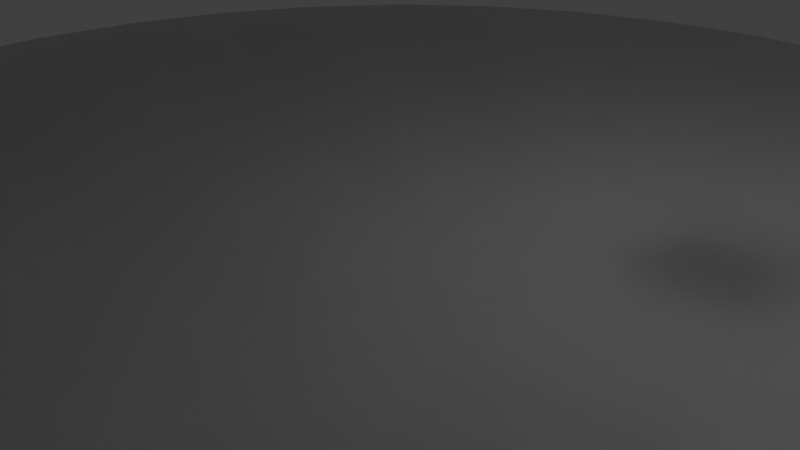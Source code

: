 # Source: battery_plus_holder.blend  (saved by Blender 2.70.0; exported with 4.5.12 LTS)
import bpy
from mathutils import Matrix  # noqa: F401  (used for matrix-valued properties, if any)

bpy.ops.wm.read_factory_settings(use_empty=True)
scene = bpy.context.scene
scene.name = 'Scene'

# ---- collections
col_collection_1 = bpy.data.collections.new('Collection 1'); scene.collection.children.link(col_collection_1)

# ---- world
world_world = bpy.data.worlds.new('World'); scene.world = world_world
world_world.color = (0.05088, 0.05088, 0.05088)
world_world.use_sun_shadow = False
world_world.sun_shadow_jitter_overblur = 0.0
world_world.cycles.sampling_method = 'MANUAL'
world_world.cycles.sample_map_resolution = 256

# ---- cameras
cam_camera = bpy.data.cameras.new('Camera')
cam_camera.clip_end = 100.0
cam_camera.lens = 35.0
cam_camera.sensor_width = 32.0
cam_camera.sensor_height = 18.0
cam_camera.ortho_scale = 7.314
cam_camera.dof.focus_distance = 0.0
cam_camera.dof.aperture_fstop = 128.0

# ---- lights
light_lamp = bpy.data.lights.new('Lamp', 'POINT')
light_lamp.transmission_factor = 0.0
light_lamp.cutoff_distance = 30.0
light_lamp.energy = 100.0
light_lamp.shadow_buffer_clip_start = 1.001
light_lamp.shadow_soft_size = 0.1
light_lamp.shadow_maximum_resolution = 0.006
light_lamp.use_absolute_resolution = True
light_lamp.cycles.use_multiple_importance_sampling = False

# ---- meshes
me_cylinder_001 = bpy.data.meshes.new('Cylinder.001')
me_cylinder_001.from_pydata([(0.0, 1.0, -1.0), (0.0, 1.0, 1.0), (0.1951, 0.9808, -1.0), (0.1951, 0.9808, 1.0), (0.3827, 0.9239, -1.0), (0.3827, 0.9239, 1.0), (0.5556, 0.8315, -1.0), (0.5556, 0.8315, 1.0), (0.7071, 0.7071, -1.0), (0.7071, 0.7071, 1.0), (0.8315, 0.5556, -1.0), (0.8315, 0.5556, 1.0), (0.9239, 0.3827, -1.0), (0.9239, 0.3827, 1.0), (0.9808, 0.1951, -1.0), (0.9808, 0.1951, 1.0), (1.0, 7.55e-08, -1.0), (1.0, 7.55e-08, 1.0), (0.9808, -0.1951, -1.0), (0.9808, -0.1951, 1.0), (0.9239, -0.3827, -1.0), (0.9239, -0.3827, 1.0), (0.8315, -0.5556, -1.0), (0.8315, -0.5556, 1.0), (0.7071, -0.7071, -1.0), (0.7071, -0.7071, 1.0), (0.5556, -0.8315, -1.0), (0.5556, -0.8315, 1.0), (0.3827, -0.9239, -1.0), (0.3827, -0.9239, 1.0), (0.1951, -0.9808, -1.0), (0.1951, -0.9808, 1.0), (-3.258e-07, -1.0, -1.0), (-3.258e-07, -1.0, 1.0), (-0.1951, -0.9808, -1.0), (-0.1951, -0.9808, 1.0), (-0.3827, -0.9239, -1.0), (-0.3827, -0.9239, 1.0), (-0.5556, -0.8315, -1.0), (-0.5556, -0.8315, 1.0), (-0.7071, -0.7071, -1.0), (-0.7071, -0.7071, 1.0), (-0.8315, -0.5556, -1.0), (-0.8315, -0.5556, 1.0), (-0.9239, -0.3827, -1.0), (-0.9239, -0.3827, 1.0), (-0.9808, -0.1951, -1.0), (-0.9808, -0.1951, 1.0), (-1.0, 9.656e-07, -1.0), (-1.0, 9.656e-07, 1.0), (-0.9808, 0.1951, -1.0), (-0.9808, 0.1951, 1.0), (-0.9239, 0.3827, -1.0), (-0.9239, 0.3827, 1.0), (-0.8315, 0.5556, -1.0), (-0.8315, 0.5556, 1.0), (-0.7071, 0.7071, -1.0), (-0.7071, 0.7071, 1.0), (-0.5556, 0.8315, -1.0), (-0.5556, 0.8315, 1.0), (-0.3827, 0.9239, -1.0), (-0.3827, 0.9239, 1.0), (-0.1951, 0.9808, -1.0), (-0.1951, 0.9808, 1.0), (0.0, 1.143, 0.9468), (0.0, 1.143, 8.947), (0.223, 1.121, 0.9468), (0.223, 1.121, 8.947), (0.4374, 1.056, 0.9468), (0.4374, 1.056, 8.947), (0.6349, 0.9503, 0.9468), (0.6349, 0.9503, 8.947), (0.8081, 0.8081, 0.9468), (0.8081, 0.8081, 8.947), (0.9503, 0.6349, 0.9468), (0.9503, 0.6349, 8.947), (1.056, 0.4374, 0.9468), (1.056, 0.4374, 8.947), (1.121, 0.223, 0.9468), (1.121, 0.223, 8.947), (1.143, 8.628e-08, 0.9468), (1.143, 8.628e-08, 8.947), (1.121, -0.223, 0.9468), (1.121, -0.223, 8.947), (1.056, -0.4374, 0.9468), (1.056, -0.4374, 8.947), (0.9503, -0.6349, 0.9468), (0.9503, -0.6349, 8.947), (0.8081, -0.8081, 0.9468), (0.8081, -0.8081, 8.947), (0.6349, -0.9503, 0.9468), (0.6349, -0.9503, 8.947), (0.4374, -1.056, 0.9468), (0.4374, -1.056, 8.947), (0.223, -1.121, 0.9468), (0.223, -1.121, 8.947), (-3.724e-07, -1.143, 0.9468), (-3.724e-07, -1.143, 8.947), (-0.223, -1.121, 0.9468), (-0.223, -1.121, 8.947), (-0.4374, -1.056, 0.9468), (-0.4374, -1.056, 8.947), (-0.6349, -0.9503, 0.9468), (-0.6349, -0.9503, 8.947), (-0.8081, -0.8081, 0.9468), (-0.8081, -0.8081, 8.947), (-0.9503, -0.6349, 0.9468), (-0.9503, -0.6349, 8.947), (-1.056, -0.4374, 0.9468), (-1.056, -0.4374, 8.947), (-1.121, -0.223, 0.9468), (-1.121, -0.223, 8.947), (-1.143, 1.104e-06, 0.9468), (-1.143, 1.104e-06, 8.947), (-1.121, 0.223, 0.9468), (-1.121, 0.223, 8.947), (-1.056, 0.4374, 0.9468), (-1.056, 0.4374, 8.947), (-0.9503, 0.6349, 0.9468), (-0.9503, 0.6349, 8.947), (-0.8081, 0.8081, 0.9468), (-0.8081, 0.8081, 8.947), (-0.6349, 0.9503, 0.9468), (-0.6349, 0.9503, 8.947), (-0.4374, 1.056, 0.9468), (-0.4374, 1.056, 8.947), (-0.223, 1.121, 0.9468), (-0.223, 1.121, 8.947)], [], [(0, 1, 3, 2), (2, 3, 5, 4), (4, 5, 7, 6), (6, 7, 9, 8), (8, 9, 11, 10), (10, 11, 13, 12), (12, 13, 15, 14), (14, 15, 17, 16), (16, 17, 19, 18), (18, 19, 21, 20), (20, 21, 23, 22), (22, 23, 25, 24), (24, 25, 27, 26), (26, 27, 29, 28), (28, 29, 31, 30), (30, 31, 33, 32), (32, 33, 35, 34), (34, 35, 37, 36), (36, 37, 39, 38), (38, 39, 41, 40), (40, 41, 43, 42), (42, 43, 45, 44), (44, 45, 47, 46), (46, 47, 49, 48), (48, 49, 51, 50), (50, 51, 53, 52), (52, 53, 55, 54), (54, 55, 57, 56), (56, 57, 59, 58), (58, 59, 61, 60), (3, 1, 63, 61, 59, 57, 55, 53, 51, 49, 47, 45, 43, 41, 39, 37, 35, 33, 31, 29, 27, 25, 23, 21, 19, 17, 15, 13, 11, 9, 7, 5), (62, 63, 1, 0), (60, 61, 63, 62), (0, 2, 4, 6, 8, 10, 12, 14, 16, 18, 20, 22, 24, 26, 28, 30, 32, 34, 36, 38, 40, 42, 44, 46, 48, 50, 52, 54, 56, 58, 60, 62), (64, 65, 67, 66), (66, 67, 69, 68), (68, 69, 71, 70), (70, 71, 73, 72), (72, 73, 75, 74), (74, 75, 77, 76), (76, 77, 79, 78), (78, 79, 81, 80), (80, 81, 83, 82), (82, 83, 85, 84), (84, 85, 87, 86), (86, 87, 89, 88), (88, 89, 91, 90), (90, 91, 93, 92), (92, 93, 95, 94), (94, 95, 97, 96), (96, 97, 99, 98), (98, 99, 101, 100), (100, 101, 103, 102), (102, 103, 105, 104), (104, 105, 107, 106), (106, 107, 109, 108), (108, 109, 111, 110), (110, 111, 113, 112), (112, 113, 115, 114), (114, 115, 117, 116), (116, 117, 119, 118), (118, 119, 121, 120), (120, 121, 123, 122), (122, 123, 125, 124), (67, 65, 127, 125, 123, 121, 119, 117, 115, 113, 111, 109, 107, 105, 103, 101, 99, 97, 95, 93, 91, 89, 87, 85, 83, 81, 79, 77, 75, 73, 71, 69), (126, 127, 65, 64), (124, 125, 127, 126), (64, 66, 68, 70, 72, 74, 76, 78, 80, 82, 84, 86, 88, 90, 92, 94, 96, 98, 100, 102, 104, 106, 108, 110, 112, 114, 116, 118, 120, 122, 124, 126)])
me_cylinder_001.use_remesh_preserve_volume = False
me_cylinder_001.use_remesh_preserve_attributes = False
me_cylinder_001.use_mirror_vertex_groups = False
me_cylinder_001.update()
me_cylinder_002 = bpy.data.meshes.new('Cylinder.002')
me_cylinder_002.from_pydata([(0.0, 1.0, -1.0), (0.0, 1.0, 1.0), (0.9511, 0.309, 1.0), (0.9511, 0.309, -1.0), (0.5878, -0.809, -1.0), (-0.5878, -0.809, -1.0), (-0.9511, 0.309, -1.0), (-0.9511, 0.309, 1.0), (-0.5878, -0.809, 1.0), (-2.191e-07, -0.6724, 1.0), (-0.1312, -0.6595, 1.0), (-0.2573, -0.6212, 1.0), (-0.3736, -0.5591, 1.0), (-0.4755, -0.4755, 1.0), (-0.5591, -0.3736, 1.0), (-0.6212, -0.2573, 1.0), (-0.6595, -0.1312, 1.0), (-0.6724, 6.493e-07, 1.0), (-0.6595, 0.1312, 1.0), (-0.6212, 0.2573, 1.0), (-0.5591, 0.3736, 1.0), (-0.4755, 0.4755, 1.0), (-0.3736, 0.5591, 1.0), (-0.2573, 0.6212, 1.0), (-0.1312, 0.6595, 1.0), (0.0, 0.6724, 1.0), (0.1312, 0.6595, 1.0), (0.5878, -0.809, 1.0), (0.2573, 0.6212, 1.0), (0.3736, 0.5591, 1.0), (0.4755, 0.4755, 1.0), (0.5591, 0.3736, 1.0), (0.6212, 0.2573, 1.0), (0.6595, 0.1312, 1.0), (0.6724, 5.077e-08, 1.0), (0.6595, -0.1312, 1.0), (0.6212, -0.2573, 1.0), (0.5591, -0.3736, 1.0), (0.4755, -0.4755, 1.0), (0.3736, -0.5591, 1.0), (0.2573, -0.6212, 1.0), (0.1312, -0.6595, 1.0), (0.0, 0.5884, -0.651), (0.0, 0.5884, -0.739), (0.1148, 0.5771, -0.739), (0.1148, 0.5771, -0.651), (-0.1148, 0.5771, -0.651), (-0.1148, 0.5771, -0.739), (-0.2252, 0.5436, -0.739), (-0.3269, 0.4892, -0.739), (-0.416, 0.416, -0.739), (-0.4892, 0.3269, -0.739), (-0.5436, 0.2252, -0.739), (-0.5771, 0.1148, -0.739), (-0.5884, 5.681e-07, -0.739), (-0.5771, -0.1148, -0.739), (-0.5436, -0.2252, -0.739), (-0.4892, -0.3269, -0.739), (-0.416, -0.416, -0.739), (-0.3269, -0.4892, -0.739), (-0.2252, -0.5436, -0.739), (-0.1148, -0.5771, -0.739), (-1.917e-07, -0.5884, -0.739), (0.1148, -0.5771, -0.739), (0.2252, -0.5436, -0.739), (0.3269, -0.4892, -0.739), (0.416, -0.416, -0.739), (0.4892, -0.3269, -0.739), (0.5436, -0.2252, -0.739), (0.5771, -0.1148, -0.739), (0.5884, 4.442e-08, -0.739), (0.5771, 0.1148, -0.739), (0.5436, 0.2252, -0.739), (0.4892, 0.3269, -0.739), (0.416, 0.416, -0.739), (0.3269, 0.4892, -0.739), (0.2252, 0.5436, -0.739), (0.2252, 0.5436, -0.651), (-0.2252, 0.5436, -0.651), (-0.3269, 0.4892, -0.651), (-0.416, 0.416, -0.651), (-0.4892, 0.3269, -0.651), (-0.5436, 0.2252, -0.651), (-0.5771, 0.1148, -0.651), (-0.5884, 5.681e-07, -0.651), (-0.5771, -0.1148, -0.651), (-0.5436, -0.2252, -0.651), (-0.4892, -0.3269, -0.651), (-0.416, -0.416, -0.651), (-0.3269, -0.4892, -0.651), (-0.2252, -0.5436, -0.651), (-0.1148, -0.5771, -0.651), (-1.917e-07, -0.5884, -0.651), (0.1148, -0.5771, -0.651), (0.2252, -0.5436, -0.651), (0.3269, -0.4892, -0.651), (0.416, -0.416, -0.651), (0.4892, -0.3269, -0.651), (0.5436, -0.2252, -0.651), (0.5771, -0.1148, -0.651), (0.5884, 4.442e-08, -0.651), (0.5771, 0.1148, -0.651), (0.5436, 0.2252, -0.651), (0.4892, 0.3269, -0.651), (0.416, 0.416, -0.651), (0.3269, 0.4892, -0.651), (0.1148, 0.5771, -0.3987), (0.0, 0.5884, -0.3987), (0.5884, 4.442e-08, -0.3987), (0.6724, 5.077e-08, -0.3987), (0.6595, 0.1312, -0.3987), (0.6212, 0.2573, -0.3987), (0.5591, 0.3736, -0.3987), (0.4755, 0.4755, -0.3987), (0.3736, 0.5591, -0.3987), (0.2573, 0.6212, -0.3987), (0.1312, 0.6595, -0.3987), (0.0, 0.6724, -0.3987), (-0.1312, 0.6595, -0.3987), (-0.2573, 0.6212, -0.3987), (-0.3736, 0.5591, -0.3987), (-0.4755, 0.4755, -0.3987), (-0.5591, 0.3736, -0.3987), (-0.6212, 0.2573, -0.3987), (-0.6595, 0.1312, -0.3987), (-0.6724, 6.493e-07, -0.3987), (-0.5884, 5.681e-07, -0.3987), (-0.5771, 0.1148, -0.3987), (-0.5436, 0.2252, -0.3987), (-0.4892, 0.3269, -0.3987), (-0.416, 0.416, -0.3987), (-0.3269, 0.4892, -0.3987), (-0.2252, 0.5436, -0.3987), (-0.1148, 0.5771, -0.3987), (0.2252, 0.5436, -0.3987), (0.3269, 0.4892, -0.3987), (0.416, 0.416, -0.3987), (0.4892, 0.3269, -0.3987), (0.5436, 0.2252, -0.3987), (0.5771, 0.1148, -0.3987), (0.1148, -0.5771, -0.3987), (-1.917e-07, -0.5884, -0.3987), (-0.1148, -0.5771, -0.3987), (-0.2252, -0.5436, -0.3987), (-0.3269, -0.4892, -0.3987), (-0.416, -0.416, -0.3987), (-0.4892, -0.3269, -0.3987), (-0.5436, -0.2252, -0.3987), (-0.5771, -0.1148, -0.3987), (-0.6595, -0.1312, -0.3987), (-0.6212, -0.2573, -0.3987), (-0.5591, -0.3736, -0.3987), (-0.4755, -0.4755, -0.3987), (-0.3736, -0.5591, -0.3987), (-0.2573, -0.6212, -0.3987), (-0.1312, -0.6595, -0.3987), (-2.191e-07, -0.6724, -0.3987), (0.1312, -0.6595, -0.3987), (0.2573, -0.6212, -0.3987), (0.3736, -0.5591, -0.3987), (0.4755, -0.4755, -0.3987), (0.5591, -0.3736, -0.3987), (0.6212, -0.2573, -0.3987), (0.6595, -0.1312, -0.3987), (0.5771, -0.1148, -0.3987), (0.5436, -0.2252, -0.3987), (0.4892, -0.3269, -0.3987), (0.416, -0.416, -0.3987), (0.3269, -0.4892, -0.3987), (0.2252, -0.5436, -0.3987), (0.6595, 0.1312, -0.3107), (0.6724, 5.077e-08, -0.3107), (0.6212, 0.2573, -0.3107), (0.6212, 0.2573, -0.3107), (0.5591, 0.3736, -0.3107), (0.4755, 0.4755, -0.3107), (0.3736, 0.5591, -0.3107), (0.2573, 0.6212, -0.3107), (0.1312, 0.6595, -0.3107), (0.0, 0.6724, -0.3107), (-0.1312, 0.6595, -0.3107), (-0.2573, 0.6212, -0.3107), (-0.3736, 0.5591, -0.3107), (-0.4755, 0.4755, -0.3107), (-0.5591, 0.3736, -0.3107), (-0.6212, 0.2573, -0.3107), (-0.6595, 0.1312, -0.3107), (-0.6724, 6.493e-07, -0.3107), (-0.6595, -0.1312, -0.3107), (-0.6212, -0.2573, -0.3107), (-0.5591, -0.3736, -0.3107), (-0.4755, -0.4755, -0.3107), (-0.3736, -0.5591, -0.3107), (-0.2573, -0.6212, -0.3107), (-0.2573, -0.6212, -0.3107), (-0.1312, -0.6595, -0.3107), (-2.191e-07, -0.6724, -0.3107), (0.1312, -0.6595, -0.3107), (0.2573, -0.6212, -0.3107), (0.2573, -0.6212, -0.3107), (0.3736, -0.5591, -0.3107), (0.4755, -0.4755, -0.3107), (0.5591, -0.3736, -0.3107), (0.6212, -0.2573, -0.3107), (0.6212, -0.2573, -0.3107), (0.6595, -0.1312, -0.3107), (-0.6595, 0.1312, 0.9998), (-0.6724, 6.493e-07, 0.9998), (-0.6212, 0.2573, 0.9998), (-0.5591, 0.3736, 0.9998), (-0.4755, 0.4755, 0.9998), (-0.3736, 0.5591, 0.9998), (-0.2573, 0.6212, 0.9998), (-0.1312, 0.6595, 0.9998), (0.0, 0.6724, 0.9998), (0.1312, 0.6595, 0.9998), (0.2573, 0.6212, 0.9998), (0.3736, 0.5591, 0.9998), (0.4755, 0.4755, 0.9998), (0.5591, 0.3736, 0.9998), (0.6212, 0.2573, 0.9998), (0.6212, 0.2573, 0.9998), (0.6595, 0.1312, 0.9998), (0.6724, 5.077e-08, 0.9998), (0.6595, -0.1312, 0.9998), (0.6212, -0.2573, 0.9998), (0.6212, -0.2573, 0.9998), (0.5591, -0.3736, 0.9998), (0.4755, -0.4755, 0.9998), (0.3736, -0.5591, 0.9998), (0.2573, -0.6212, 0.9998), (0.2573, -0.6212, 0.9998), (0.1312, -0.6595, 0.9998), (-2.191e-07, -0.6724, 0.9998), (-0.1312, -0.6595, 0.9998), (-0.2573, -0.6212, 0.9998), (-0.2573, -0.6212, 0.9998), (-0.3736, -0.5591, 0.9998), (-0.4755, -0.4755, 0.9998), (-0.5591, -0.3736, 0.9998), (-0.6212, -0.2573, 0.9998), (-0.6595, -0.1312, 0.9998)], [], [(0, 1, 2, 3), (0, 3, 4, 5, 6), (6, 7, 1, 0), (8, 9, 10, 11, 12, 13, 14, 15, 16, 17, 18, 19, 20, 21, 22, 23, 24, 25, 26, 1, 7), (8, 27, 2, 1, 26, 28, 29, 30, 31, 32, 33, 34, 35, 36, 37, 38, 39, 40, 41, 9), (3, 2, 27, 4), (4, 27, 8, 5), (5, 8, 7, 6), (42, 43, 44, 45), (46, 47, 43, 42), (43, 47, 48, 49, 50, 51, 52, 53, 54, 55, 56, 57, 58, 59, 60, 61, 62, 63, 64, 65, 66, 67, 68, 69, 70, 71, 72, 73, 74, 75, 76, 44), (45, 44, 76, 77), (78, 48, 47, 46), (79, 49, 48, 78), (80, 50, 49, 79), (81, 51, 50, 80), (82, 52, 51, 81), (83, 53, 52, 82), (84, 54, 53, 83), (85, 55, 54, 84), (86, 56, 55, 85), (87, 57, 56, 86), (88, 58, 57, 87), (89, 59, 58, 88), (90, 60, 59, 89), (91, 61, 60, 90), (92, 62, 61, 91), (93, 63, 62, 92), (94, 64, 63, 93), (95, 65, 64, 94), (96, 66, 65, 95), (97, 67, 66, 96), (98, 68, 67, 97), (99, 69, 68, 98), (100, 70, 69, 99), (101, 71, 70, 100), (102, 72, 71, 101), (103, 73, 72, 102), (104, 74, 73, 103), (105, 75, 74, 104), (77, 76, 75, 105), (45, 106, 107, 42), (108, 109, 110, 111, 112, 113, 114, 115, 116, 117, 118, 119, 120, 121, 122, 123, 124, 125, 126, 127, 128, 129, 130, 131, 132, 133, 107, 106, 134, 135, 136, 137, 138, 139), (140, 141, 142, 143, 144, 145, 146, 147, 148, 126, 125, 149, 150, 151, 152, 153, 154, 155, 156, 157, 158, 159, 160, 161, 162, 163, 109, 108, 164, 165, 166, 167, 168, 169), (170, 110, 109, 171), (111, 110, 170, 172), (112, 111, 172, 173, 174), (175, 113, 112, 174), (176, 114, 113, 175), (177, 115, 114, 176), (116, 115, 177, 178), (179, 117, 116, 178), (180, 118, 117, 179), (181, 119, 118, 180), (182, 120, 119, 181), (183, 121, 120, 182), (184, 122, 121, 183), (185, 123, 122, 184), (124, 123, 185, 186), (187, 125, 124, 186), (188, 149, 125, 187), (189, 150, 149, 188), (190, 151, 150, 189), (191, 152, 151, 190), (192, 153, 152, 191), (154, 153, 192, 193, 194), (195, 155, 154, 194), (196, 156, 155, 195), (197, 157, 156, 196), (158, 157, 197, 198), (159, 158, 198, 199, 200), (201, 160, 159, 200), (202, 161, 160, 201), (162, 161, 202, 203, 204), (163, 162, 204, 205), (171, 109, 163, 205), (77, 134, 106, 45), (42, 107, 133, 46), (100, 108, 139, 101), (101, 139, 138, 102), (102, 138, 137, 103), (103, 137, 136, 104), (104, 136, 135, 105), (105, 135, 134, 77), (46, 133, 132, 78), (78, 132, 131, 79), (79, 131, 130, 80), (80, 130, 129, 81), (81, 129, 128, 82), (82, 128, 127, 83), (83, 127, 126, 84), (186, 206, 207, 187), (185, 208, 186), (208, 206, 186), (184, 209, 208, 185), (183, 210, 209, 184), (182, 211, 210, 183), (181, 212, 211, 182), (180, 213, 212, 181), (179, 214, 213, 180), (178, 215, 214, 179), (177, 216, 178), (216, 215, 178), (176, 217, 216, 177), (175, 218, 217, 176), (174, 219, 218, 175), (174, 173, 219), (172, 220, 221), (170, 222, 172), (222, 220, 172), (171, 223, 222, 170), (99, 164, 108, 100), (98, 165, 164, 99), (97, 166, 165, 98), (96, 167, 166, 97), (95, 168, 167, 96), (94, 169, 168, 95), (93, 140, 169, 94), (92, 141, 140, 93), (91, 142, 141, 92), (90, 143, 142, 91), (89, 144, 143, 90), (88, 145, 144, 89), (87, 146, 145, 88), (86, 147, 146, 87), (85, 148, 147, 86), (84, 126, 148, 85), (205, 224, 223, 171), (204, 224, 205), (204, 225, 224), (202, 226, 203), (226, 204, 203), (202, 227, 226), (226, 225, 204), (201, 228, 227, 202), (200, 229, 228, 201), (200, 199, 229), (198, 230, 231), (197, 232, 198), (232, 230, 198), (196, 233, 232, 197), (195, 234, 233, 196), (194, 235, 234, 195), (192, 236, 193), (236, 194, 193), (192, 237, 236), (236, 235, 194), (191, 238, 237, 192), (190, 239, 238, 191), (189, 240, 239, 190), (188, 241, 240, 189), (187, 207, 241, 188), (214, 215, 26, 25), (213, 214, 25, 24), (215, 216, 28, 26), (212, 213, 24, 23), (216, 217, 29, 28), (211, 212, 23, 22), (217, 218, 30, 29), (210, 211, 22, 21), (218, 219, 31, 30), (209, 210, 21, 20), (219, 221, 32, 31), (208, 209, 20, 19), (32, 221, 220, 222, 33), (206, 208, 19, 18), (222, 223, 34, 33), (207, 206, 18, 17), (223, 224, 35, 34), (241, 207, 17, 16), (35, 224, 225, 226, 36), (240, 241, 16, 15), (226, 227, 37, 36), (239, 240, 15, 14), (227, 228, 38, 37), (238, 239, 14, 13), (228, 229, 39, 38), (237, 238, 13, 12), (229, 231, 40, 39), (236, 237, 12, 11), (40, 231, 230, 232, 41), (10, 234, 235, 236, 11), (232, 233, 9, 41), (233, 234, 10, 9), (219, 173, 221), (39, 40, 199)])
me_cylinder_002.use_remesh_preserve_volume = False
me_cylinder_002.use_remesh_preserve_attributes = False
me_cylinder_002.use_mirror_vertex_groups = False
me_cylinder_002.update()

# ---- objects
ob_battery = bpy.data.objects.new('battery', me_cylinder_001)
ob_cylinder = bpy.data.objects.new('Cylinder', me_cylinder_002)
ob_lamp = bpy.data.objects.new('Lamp', light_lamp)
ob_camera = bpy.data.objects.new('Camera', cam_camera)

# ---- transforms, parenting, visibility, modifiers, constraints
ob_battery.location = (0.0, 0.0, -1.237)
ob_battery.scale = (8.75, 8.75, 0.25)
ob_battery.lineart.crease_threshold = 0.0
ob_cylinder.location = (0.0, 0.0, 7.325)
ob_cylinder.scale = (14.87, 14.87, 1.43)
ob_cylinder.lineart.crease_threshold = 0.0
ob_lamp.location = (4.076, 1.005, 5.904)
ob_lamp.rotation_euler = (0.6503, 0.05522, 1.866)
ob_lamp.lock_rotations_4d = False
ob_lamp.empty_display_type = 'ARROWS'
ob_lamp.color = (0.0, 0.0, 0.0, 0.0)
ob_lamp.lineart.crease_threshold = 0.0
ob_camera.location = (7.481, -6.508, 5.344)
ob_camera.rotation_euler = (1.109, 0.01082, 0.8149)
ob_camera.lock_rotations_4d = False
ob_camera.empty_display_type = 'ARROWS'
ob_camera.color = (0.0, 0.0, 0.0, 0.0)
ob_camera.display_type = 'WIRE'
ob_camera.lineart.crease_threshold = 0.0

# ---- collection membership
col_collection_1.objects.link(ob_battery)
col_collection_1.objects.link(ob_cylinder)
col_collection_1.objects.link(ob_lamp)
col_collection_1.objects.link(ob_camera)

# ---- scene / render settings (as saved in the file)
scene.camera = ob_camera
scene.frame_start = 1; scene.frame_end = 250; scene.frame_set(1)
scene.render.engine = 'BLENDER_EEVEE_NEXT'
scene.render.resolution_percentage = 50
scene.render.dither_intensity = 0.0
scene.cycles.use_denoising = False
scene.cycles.samples = 10
scene.cycles.sampling_pattern = 'TABULATED_SOBOL'
scene.cycles.light_sampling_threshold = 0.0
scene.cycles.use_adaptive_sampling = False
scene.cycles.use_light_tree = False
scene.cycles.blur_glossy = 0.0
scene.cycles.volume_bounces = 1
scene.cycles.pixel_filter_type = 'GAUSSIAN'
scene.cycles.sample_clamp_indirect = 0.0
scene.view_settings.view_transform = 'Standard'
bpy.context.view_layer.update()
